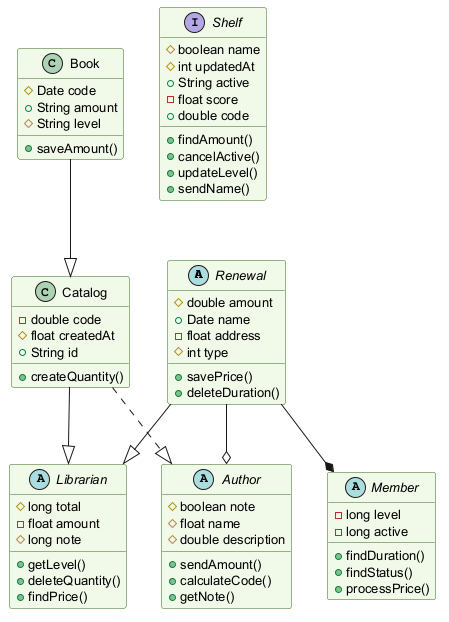

The diagram above was rendered by PlantUML. Its source (embedded in the PNG):
@startuml
skinparam backgroundColor #FFFFFF
skinparam classBackgroundColor #F1F8E9
skinparam classBorderColor #33691E
skinparam defaultFontSize 13
abstract class Renewal {
  #double amount
  +Date name
  -float address
  #int type
  +savePrice()
  +deleteDuration()
}
class Catalog {
  -double code
  #float createdAt
  +String id
  +createQuantity()
}
abstract class Author {
  #boolean note
  #float name
  #double description
  +sendAmount()
  +calculateCode()
  +getNote()
}
abstract class Librarian {
  #long total
  -float amount
  #long note
  +getLevel()
  +deleteQuantity()
  +findPrice()
}
interface Shelf {
  #boolean name
  #int updatedAt
  +String active
  -float score
  +double code
  +findAmount()
  +cancelActive()
  +updateLevel()
  +sendName()
}
abstract class Member {
  -long level
  -long active
  +findDuration()
  +findStatus()
  +processPrice()
}
class Book {
  #Date code
  +String amount
  #String level
  +saveAmount()
}
Renewal --o Author
Renewal --|> Librarian
Book --|> Catalog
Renewal --* Member
Catalog --|> Librarian
Catalog ..|> Author
@enduml